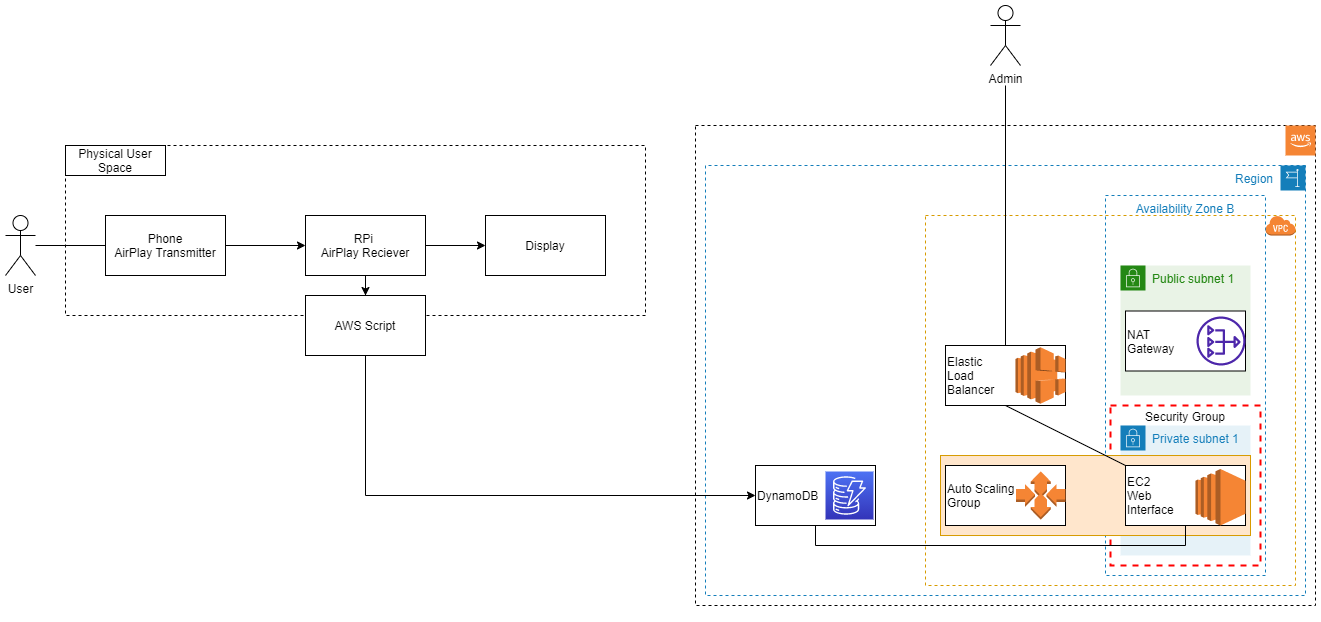

The diagram above was exported from draw.io. Its source (the exported page's mxGraphModel, read from the mxfile embedded in the PNG):
<mxGraphModel dx="1768" dy="854" grid="1" gridSize="10" guides="1" tooltips="1" connect="1" arrows="1" fold="1" page="1" pageScale="1" pageWidth="850" pageHeight="1100" math="0" shadow="0">
  <root>
    <mxCell id="0" />
    <mxCell id="1" parent="0" />
    <mxCell id="bLFQ9WguhUHaOtUFOSu8-32" value="Security Group" style="fontStyle=0;verticalAlign=top;align=center;spacingTop=-2;fillColor=none;rounded=0;whiteSpace=wrap;html=1;strokeColor=#FF0000;strokeWidth=2;dashed=1;container=0;collapsible=0;expand=0;recursiveResize=0;" parent="1" vertex="1">
      <mxGeometry x="635" y="750" width="150" height="160" as="geometry" />
    </mxCell>
    <mxCell id="bLFQ9WguhUHaOtUFOSu8-33" value="Availability Zone B" style="fillColor=none;strokeColor=#147EBA;dashed=1;verticalAlign=top;fontStyle=0;fontColor=#147EBA;" parent="1" vertex="1">
      <mxGeometry x="630" y="540" width="160" height="380" as="geometry" />
    </mxCell>
    <mxCell id="bLFQ9WguhUHaOtUFOSu8-58" value="" style="rounded=0;whiteSpace=wrap;html=1;strokeColor=default;fillColor=none;align=left;dashed=1;" parent="1" vertex="1">
      <mxGeometry x="220" y="470" width="620" height="480" as="geometry" />
    </mxCell>
    <mxCell id="bLFQ9WguhUHaOtUFOSu8-66" value="Region" style="points=[[0,0],[0.25,0],[0.5,0],[0.75,0],[1,0],[1,0.25],[1,0.5],[1,0.75],[1,1],[0.75,1],[0.5,1],[0.25,1],[0,1],[0,0.75],[0,0.5],[0,0.25]];outlineConnect=0;gradientColor=none;html=1;whiteSpace=wrap;fontSize=12;fontStyle=0;shape=mxgraph.aws4.group;grIcon=mxgraph.aws4.group_region;strokeColor=#147EBA;fillColor=none;verticalAlign=top;align=right;spacingLeft=0;fontColor=#147EBA;dashed=1;flipH=1;spacingRight=30;" parent="1" vertex="1">
      <mxGeometry x="230" y="510" width="600" height="430" as="geometry" />
    </mxCell>
    <mxCell id="bLFQ9WguhUHaOtUFOSu8-59" value="" style="rounded=0;whiteSpace=wrap;html=1;strokeColor=#d79b00;fillColor=none;align=left;dashed=1;" parent="1" vertex="1">
      <mxGeometry x="450" y="560" width="370" height="370" as="geometry" />
    </mxCell>
    <mxCell id="bLFQ9WguhUHaOtUFOSu8-60" value="" style="group" parent="1" vertex="1" connectable="0">
      <mxGeometry x="-410" y="490" width="598" height="210" as="geometry" />
    </mxCell>
    <mxCell id="bLFQ9WguhUHaOtUFOSu8-11" value="" style="rounded=0;whiteSpace=wrap;html=1;fillColor=none;strokeColor=default;dashed=1;" parent="bLFQ9WguhUHaOtUFOSu8-60" vertex="1">
      <mxGeometry width="580" height="170" as="geometry" />
    </mxCell>
    <mxCell id="bLFQ9WguhUHaOtUFOSu8-1" value="RPi&amp;nbsp;&lt;br&gt;AirPlay Reciever" style="rounded=0;whiteSpace=wrap;html=1;" parent="bLFQ9WguhUHaOtUFOSu8-60" vertex="1">
      <mxGeometry x="240" y="70" width="120" height="60" as="geometry" />
    </mxCell>
    <mxCell id="bLFQ9WguhUHaOtUFOSu8-2" value="Display" style="rounded=0;whiteSpace=wrap;html=1;" parent="bLFQ9WguhUHaOtUFOSu8-60" vertex="1">
      <mxGeometry x="420" y="70" width="120" height="60" as="geometry" />
    </mxCell>
    <mxCell id="bLFQ9WguhUHaOtUFOSu8-3" style="edgeStyle=orthogonalEdgeStyle;rounded=0;orthogonalLoop=1;jettySize=auto;html=1;entryX=0;entryY=0.5;entryDx=0;entryDy=0;" parent="bLFQ9WguhUHaOtUFOSu8-60" source="bLFQ9WguhUHaOtUFOSu8-1" target="bLFQ9WguhUHaOtUFOSu8-2" edge="1">
      <mxGeometry relative="1" as="geometry" />
    </mxCell>
    <mxCell id="bLFQ9WguhUHaOtUFOSu8-5" style="edgeStyle=orthogonalEdgeStyle;rounded=0;orthogonalLoop=1;jettySize=auto;html=1;entryX=0;entryY=0.5;entryDx=0;entryDy=0;" parent="bLFQ9WguhUHaOtUFOSu8-60" source="bLFQ9WguhUHaOtUFOSu8-4" target="bLFQ9WguhUHaOtUFOSu8-1" edge="1">
      <mxGeometry relative="1" as="geometry" />
    </mxCell>
    <mxCell id="bLFQ9WguhUHaOtUFOSu8-4" value="Phone&lt;br&gt;AirPlay Transmitter" style="rounded=0;whiteSpace=wrap;html=1;" parent="bLFQ9WguhUHaOtUFOSu8-60" vertex="1">
      <mxGeometry x="40" y="70" width="120" height="60" as="geometry" />
    </mxCell>
    <mxCell id="bLFQ9WguhUHaOtUFOSu8-12" value="Physical User Space" style="rounded=0;whiteSpace=wrap;html=1;strokeColor=default;fillColor=default;" parent="bLFQ9WguhUHaOtUFOSu8-60" vertex="1">
      <mxGeometry width="100" height="30" as="geometry" />
    </mxCell>
    <mxCell id="bLFQ9WguhUHaOtUFOSu8-7" value="AWS Script" style="rounded=0;whiteSpace=wrap;html=1;" parent="bLFQ9WguhUHaOtUFOSu8-60" vertex="1">
      <mxGeometry x="240" y="150" width="120" height="60" as="geometry" />
    </mxCell>
    <mxCell id="bLFQ9WguhUHaOtUFOSu8-8" style="edgeStyle=orthogonalEdgeStyle;rounded=0;orthogonalLoop=1;jettySize=auto;html=1;entryX=0.5;entryY=0;entryDx=0;entryDy=0;" parent="bLFQ9WguhUHaOtUFOSu8-60" source="bLFQ9WguhUHaOtUFOSu8-1" target="bLFQ9WguhUHaOtUFOSu8-7" edge="1">
      <mxGeometry relative="1" as="geometry" />
    </mxCell>
    <mxCell id="bLFQ9WguhUHaOtUFOSu8-34" value="Private subnet 1" style="points=[[0,0],[0.25,0],[0.5,0],[0.75,0],[1,0],[1,0.25],[1,0.5],[1,0.75],[1,1],[0.75,1],[0.5,1],[0.25,1],[0,1],[0,0.75],[0,0.5],[0,0.25]];outlineConnect=0;gradientColor=none;html=1;whiteSpace=wrap;fontSize=12;fontStyle=0;shape=mxgraph.aws4.group;grIcon=mxgraph.aws4.group_security_group;grStroke=0;strokeColor=#147EBA;fillColor=#E6F2F8;verticalAlign=top;align=left;spacingLeft=30;fontColor=#147EBA;dashed=0;" parent="1" vertex="1">
      <mxGeometry x="645" y="770" width="130" height="130" as="geometry" />
    </mxCell>
    <mxCell id="bLFQ9WguhUHaOtUFOSu8-48" value="" style="rounded=0;whiteSpace=wrap;html=1;strokeColor=#d79b00;fillColor=#ffe6cc;align=left;" parent="1" vertex="1">
      <mxGeometry x="465" y="800.01" width="310" height="80" as="geometry" />
    </mxCell>
    <mxCell id="bLFQ9WguhUHaOtUFOSu8-14" value="" style="outlineConnect=0;dashed=0;verticalLabelPosition=bottom;verticalAlign=top;align=center;html=1;shape=mxgraph.aws3.cloud_2;fillColor=#F58534;gradientColor=none;strokeColor=default;" parent="1" vertex="1">
      <mxGeometry x="810" y="470" width="30" height="30" as="geometry" />
    </mxCell>
    <mxCell id="bLFQ9WguhUHaOtUFOSu8-17" value="" style="outlineConnect=0;dashed=0;verticalLabelPosition=bottom;verticalAlign=top;align=center;html=1;shape=mxgraph.aws3.virtual_private_cloud;fillColor=#F58534;gradientColor=none;strokeColor=default;" parent="1" vertex="1">
      <mxGeometry x="790" y="560" width="30" height="20" as="geometry" />
    </mxCell>
    <mxCell id="bLFQ9WguhUHaOtUFOSu8-23" value="" style="group" parent="1" vertex="1" connectable="0">
      <mxGeometry x="280" y="810" width="130" height="90" as="geometry" />
    </mxCell>
    <mxCell id="bLFQ9WguhUHaOtUFOSu8-10" value="DynamoDB" style="rounded=0;whiteSpace=wrap;html=1;align=left;" parent="bLFQ9WguhUHaOtUFOSu8-23" vertex="1">
      <mxGeometry width="120" height="60" as="geometry" />
    </mxCell>
    <mxCell id="bLFQ9WguhUHaOtUFOSu8-68" value="" style="sketch=0;points=[[0,0,0],[0.25,0,0],[0.5,0,0],[0.75,0,0],[1,0,0],[0,1,0],[0.25,1,0],[0.5,1,0],[0.75,1,0],[1,1,0],[0,0.25,0],[0,0.5,0],[0,0.75,0],[1,0.25,0],[1,0.5,0],[1,0.75,0]];outlineConnect=0;fontColor=#232F3E;gradientColor=#4D72F3;gradientDirection=north;fillColor=#3334B9;strokeColor=#ffffff;dashed=0;verticalLabelPosition=bottom;verticalAlign=top;align=center;html=1;fontSize=12;fontStyle=0;aspect=fixed;shape=mxgraph.aws4.resourceIcon;resIcon=mxgraph.aws4.dynamodb;" parent="bLFQ9WguhUHaOtUFOSu8-23" vertex="1">
      <mxGeometry x="70" y="6" width="48" height="48" as="geometry" />
    </mxCell>
    <mxCell id="bLFQ9WguhUHaOtUFOSu8-28" value="" style="group" parent="1" vertex="1" connectable="0">
      <mxGeometry x="470" y="690" width="120" height="60" as="geometry" />
    </mxCell>
    <mxCell id="bLFQ9WguhUHaOtUFOSu8-20" value="Elastic&lt;br&gt;Load&lt;br&gt;Balancer" style="rounded=0;whiteSpace=wrap;html=1;align=left;" parent="bLFQ9WguhUHaOtUFOSu8-28" vertex="1">
      <mxGeometry width="120" height="60" as="geometry" />
    </mxCell>
    <mxCell id="bLFQ9WguhUHaOtUFOSu8-15" value="" style="outlineConnect=0;dashed=0;verticalLabelPosition=bottom;verticalAlign=top;align=center;html=1;shape=mxgraph.aws3.elastic_load_balancing;fillColor=#F58534;gradientColor=none;strokeColor=default;" parent="bLFQ9WguhUHaOtUFOSu8-28" vertex="1">
      <mxGeometry x="70" y="1.75" width="50" height="56.5" as="geometry" />
    </mxCell>
    <mxCell id="bLFQ9WguhUHaOtUFOSu8-53" value="" style="group" parent="1" vertex="1" connectable="0">
      <mxGeometry x="650" y="810" width="135" height="150" as="geometry" />
    </mxCell>
    <mxCell id="bLFQ9WguhUHaOtUFOSu8-57" value="" style="group" parent="bLFQ9WguhUHaOtUFOSu8-53" vertex="1" connectable="0">
      <mxGeometry width="135" height="150" as="geometry" />
    </mxCell>
    <mxCell id="bLFQ9WguhUHaOtUFOSu8-24" value="EC2&lt;br&gt;Web &lt;br&gt;Interface" style="rounded=0;whiteSpace=wrap;html=1;align=left;" parent="bLFQ9WguhUHaOtUFOSu8-57" vertex="1">
      <mxGeometry width="120" height="60" as="geometry" />
    </mxCell>
    <mxCell id="bLFQ9WguhUHaOtUFOSu8-16" value="" style="outlineConnect=0;dashed=0;verticalLabelPosition=bottom;verticalAlign=top;align=center;html=1;shape=mxgraph.aws3.ec2;fillColor=#F58534;gradientColor=none;strokeColor=default;" parent="bLFQ9WguhUHaOtUFOSu8-57" vertex="1">
      <mxGeometry x="70" y="3.5" width="50" height="56.5" as="geometry" />
    </mxCell>
    <mxCell id="bLFQ9WguhUHaOtUFOSu8-30" value="Auto Scaling&lt;br&gt;Group" style="rounded=0;whiteSpace=wrap;html=1;align=left;" parent="1" vertex="1">
      <mxGeometry x="470" y="810" width="120" height="60" as="geometry" />
    </mxCell>
    <mxCell id="bLFQ9WguhUHaOtUFOSu8-29" value="" style="outlineConnect=0;dashed=0;verticalLabelPosition=bottom;verticalAlign=top;align=center;html=1;shape=mxgraph.aws3.auto_scaling;fillColor=#F58534;gradientColor=none;strokeColor=default;" parent="1" vertex="1">
      <mxGeometry x="540.5" y="815.88" width="49.5" height="48.25" as="geometry" />
    </mxCell>
    <mxCell id="bLFQ9WguhUHaOtUFOSu8-38" value="Public subnet 1" style="points=[[0,0],[0.25,0],[0.5,0],[0.75,0],[1,0],[1,0.25],[1,0.5],[1,0.75],[1,1],[0.75,1],[0.5,1],[0.25,1],[0,1],[0,0.75],[0,0.5],[0,0.25]];outlineConnect=0;gradientColor=none;html=1;whiteSpace=wrap;fontSize=12;fontStyle=0;shape=mxgraph.aws4.group;grIcon=mxgraph.aws4.group_security_group;grStroke=0;strokeColor=#248814;fillColor=#E9F3E6;verticalAlign=top;align=left;spacingLeft=30;fontColor=#248814;dashed=0;" parent="1" vertex="1">
      <mxGeometry x="645" y="610" width="130" height="130" as="geometry" />
    </mxCell>
    <mxCell id="bLFQ9WguhUHaOtUFOSu8-41" value="" style="group" parent="1" vertex="1" connectable="0">
      <mxGeometry x="650" y="655.5" width="120" height="60" as="geometry" />
    </mxCell>
    <mxCell id="bLFQ9WguhUHaOtUFOSu8-35" value="NAT&lt;br&gt;Gateway" style="rounded=0;whiteSpace=wrap;html=1;align=left;" parent="bLFQ9WguhUHaOtUFOSu8-41" vertex="1">
      <mxGeometry width="120" height="60" as="geometry" />
    </mxCell>
    <mxCell id="bLFQ9WguhUHaOtUFOSu8-36" value="" style="sketch=0;outlineConnect=0;fontColor=#232F3E;gradientColor=none;fillColor=#4D27AA;strokeColor=none;dashed=0;verticalLabelPosition=bottom;verticalAlign=top;align=center;html=1;fontSize=12;fontStyle=0;aspect=fixed;pointerEvents=1;shape=mxgraph.aws4.nat_gateway;" parent="bLFQ9WguhUHaOtUFOSu8-41" vertex="1">
      <mxGeometry x="71" y="5.5" width="49" height="49" as="geometry" />
    </mxCell>
    <mxCell id="bLFQ9WguhUHaOtUFOSu8-64" style="edgeStyle=none;rounded=0;orthogonalLoop=1;jettySize=auto;html=1;entryX=0.1;entryY=0.375;entryDx=0;entryDy=0;entryPerimeter=0;endArrow=none;endFill=0;exitX=0.5;exitY=1;exitDx=0;exitDy=0;" parent="1" source="bLFQ9WguhUHaOtUFOSu8-20" target="bLFQ9WguhUHaOtUFOSu8-32" edge="1">
      <mxGeometry x="220" y="490" as="geometry" />
    </mxCell>
    <mxCell id="bLFQ9WguhUHaOtUFOSu8-65" style="edgeStyle=orthogonalEdgeStyle;rounded=0;orthogonalLoop=1;jettySize=auto;html=1;endArrow=none;endFill=0;entryX=0.5;entryY=0.75;entryDx=0;entryDy=0;entryPerimeter=0;exitX=0.5;exitY=1;exitDx=0;exitDy=0;" parent="1" source="bLFQ9WguhUHaOtUFOSu8-10" target="bLFQ9WguhUHaOtUFOSu8-32" edge="1">
      <mxGeometry x="220" y="490" as="geometry">
        <mxPoint x="650.6666666666666" y="810" as="targetPoint" />
        <Array as="points">
          <mxPoint x="340" y="890" />
          <mxPoint x="710" y="890" />
        </Array>
      </mxGeometry>
    </mxCell>
    <mxCell id="bLFQ9WguhUHaOtUFOSu8-62" style="edgeStyle=orthogonalEdgeStyle;rounded=0;orthogonalLoop=1;jettySize=auto;html=1;entryX=0;entryY=0.5;entryDx=0;entryDy=0;exitX=0.5;exitY=1;exitDx=0;exitDy=0;" parent="1" source="bLFQ9WguhUHaOtUFOSu8-7" target="bLFQ9WguhUHaOtUFOSu8-10" edge="1">
      <mxGeometry relative="1" as="geometry" />
    </mxCell>
    <mxCell id="bLFQ9WguhUHaOtUFOSu8-70" style="edgeStyle=orthogonalEdgeStyle;rounded=0;orthogonalLoop=1;jettySize=auto;html=1;entryX=0.5;entryY=0;entryDx=0;entryDy=0;endArrow=none;endFill=0;" parent="1" target="bLFQ9WguhUHaOtUFOSu8-20" edge="1">
      <mxGeometry relative="1" as="geometry">
        <mxPoint x="530" y="430" as="sourcePoint" />
      </mxGeometry>
    </mxCell>
    <mxCell id="bLFQ9WguhUHaOtUFOSu8-69" value="Admin" style="shape=umlActor;verticalLabelPosition=bottom;verticalAlign=top;html=1;outlineConnect=0;strokeColor=default;fillColor=none;" parent="1" vertex="1">
      <mxGeometry x="515" y="350" width="30" height="60" as="geometry" />
    </mxCell>
    <mxCell id="bLFQ9WguhUHaOtUFOSu8-73" style="edgeStyle=orthogonalEdgeStyle;rounded=0;orthogonalLoop=1;jettySize=auto;html=1;entryX=0;entryY=0.5;entryDx=0;entryDy=0;endArrow=none;endFill=0;" parent="1" source="bLFQ9WguhUHaOtUFOSu8-72" target="bLFQ9WguhUHaOtUFOSu8-4" edge="1">
      <mxGeometry relative="1" as="geometry" />
    </mxCell>
    <mxCell id="bLFQ9WguhUHaOtUFOSu8-72" value="User" style="shape=umlActor;verticalLabelPosition=bottom;verticalAlign=top;html=1;outlineConnect=0;strokeColor=default;fillColor=none;" parent="1" vertex="1">
      <mxGeometry x="-470" y="560" width="30" height="60" as="geometry" />
    </mxCell>
  </root>
</mxGraphModel>